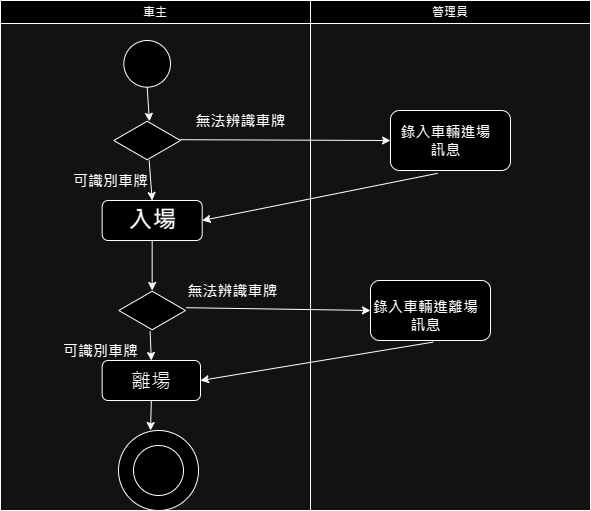

The diagram above was exported from draw.io. Its source (the exported page's mxGraphModel, read from the mxfile embedded in the PNG):
<mxGraphModel dx="1042" dy="569" grid="1" gridSize="10" guides="1" tooltips="1" connect="1" arrows="1" fold="1" page="1" pageScale="1" pageWidth="827" pageHeight="1169" math="0" shadow="0">
  <root>
    <mxCell id="0" />
    <mxCell id="1" parent="0" />
    <mxCell id="GB0AfXjYes_lCtySccoB-17" value="車主" style="swimlane;whiteSpace=wrap;html=1;" vertex="1" parent="1">
      <mxGeometry x="90" y="50" width="310" height="510" as="geometry" />
    </mxCell>
    <mxCell id="GB0AfXjYes_lCtySccoB-20" value="" style="ellipse;whiteSpace=wrap;html=1;aspect=fixed;" vertex="1" parent="GB0AfXjYes_lCtySccoB-17">
      <mxGeometry x="123.34" y="40" width="46.66" height="46.66" as="geometry" />
    </mxCell>
    <mxCell id="GB0AfXjYes_lCtySccoB-24" value="" style="html=1;whiteSpace=wrap;aspect=fixed;shape=isoRectangle;" vertex="1" parent="GB0AfXjYes_lCtySccoB-17">
      <mxGeometry x="113.33" y="120" width="66.67" height="40" as="geometry" />
    </mxCell>
    <mxCell id="GB0AfXjYes_lCtySccoB-27" value="&lt;p style=&quot;line-height: 120%; font-size: 15px;&quot;&gt;無法辨識車牌&lt;/p&gt;" style="text;strokeColor=none;fillColor=none;html=1;fontSize=15;fontStyle=1;verticalAlign=middle;align=center;" vertex="1" parent="GB0AfXjYes_lCtySccoB-17">
      <mxGeometry x="210" y="100" width="60" height="40" as="geometry" />
    </mxCell>
    <mxCell id="GB0AfXjYes_lCtySccoB-23" value="" style="endArrow=classic;html=1;rounded=0;exitX=0.5;exitY=1;exitDx=0;exitDy=0;entryX=0.534;entryY=0.02;entryDx=0;entryDy=0;entryPerimeter=0;" edge="1" parent="GB0AfXjYes_lCtySccoB-17" source="GB0AfXjYes_lCtySccoB-20" target="GB0AfXjYes_lCtySccoB-24">
      <mxGeometry width="50" height="50" relative="1" as="geometry">
        <mxPoint x="240" y="210" as="sourcePoint" />
        <mxPoint x="100" y="120" as="targetPoint" />
      </mxGeometry>
    </mxCell>
    <mxCell id="GB0AfXjYes_lCtySccoB-30" value="" style="rounded=1;whiteSpace=wrap;html=1;" vertex="1" parent="GB0AfXjYes_lCtySccoB-17">
      <mxGeometry x="101.67" y="200" width="100" height="40" as="geometry" />
    </mxCell>
    <mxCell id="GB0AfXjYes_lCtySccoB-31" value="入場" style="text;strokeColor=none;fillColor=none;html=1;fontSize=24;fontStyle=1;verticalAlign=middle;align=center;" vertex="1" parent="GB0AfXjYes_lCtySccoB-17">
      <mxGeometry x="101.67" y="200" width="100" height="40" as="geometry" />
    </mxCell>
    <mxCell id="GB0AfXjYes_lCtySccoB-32" value="" style="endArrow=classic;html=1;rounded=0;exitX=0.53;exitY=1;exitDx=0;exitDy=0;exitPerimeter=0;entryX=0.5;entryY=0;entryDx=0;entryDy=0;" edge="1" parent="GB0AfXjYes_lCtySccoB-17" source="GB0AfXjYes_lCtySccoB-24" target="GB0AfXjYes_lCtySccoB-31">
      <mxGeometry width="50" height="50" relative="1" as="geometry">
        <mxPoint x="110.00478000000015" y="233.20000000000005" as="sourcePoint" />
        <mxPoint x="100" y="190" as="targetPoint" />
      </mxGeometry>
    </mxCell>
    <mxCell id="GB0AfXjYes_lCtySccoB-33" value="可識別車牌" style="text;strokeColor=none;fillColor=none;html=1;fontSize=15;fontStyle=1;verticalAlign=middle;align=center;" vertex="1" parent="GB0AfXjYes_lCtySccoB-17">
      <mxGeometry x="60" y="160" width="100" height="40" as="geometry" />
    </mxCell>
    <mxCell id="GB0AfXjYes_lCtySccoB-36" value="" style="html=1;whiteSpace=wrap;aspect=fixed;shape=isoRectangle;" vertex="1" parent="GB0AfXjYes_lCtySccoB-17">
      <mxGeometry x="118.34" y="290" width="66.67" height="40" as="geometry" />
    </mxCell>
    <mxCell id="GB0AfXjYes_lCtySccoB-35" value="" style="endArrow=classic;html=1;rounded=0;exitX=0.5;exitY=1;exitDx=0;exitDy=0;" edge="1" parent="GB0AfXjYes_lCtySccoB-17" source="GB0AfXjYes_lCtySccoB-31" target="GB0AfXjYes_lCtySccoB-36">
      <mxGeometry width="50" height="50" relative="1" as="geometry">
        <mxPoint x="60" y="210" as="sourcePoint" />
        <mxPoint x="-70" y="270" as="targetPoint" />
      </mxGeometry>
    </mxCell>
    <mxCell id="GB0AfXjYes_lCtySccoB-43" value="&lt;p style=&quot;line-height: 120%; font-size: 15px;&quot;&gt;無法辨識車牌&lt;/p&gt;" style="text;strokeColor=none;fillColor=none;html=1;fontSize=15;fontStyle=1;verticalAlign=middle;align=center;" vertex="1" parent="GB0AfXjYes_lCtySccoB-17">
      <mxGeometry x="201.67000000000002" y="270" width="60" height="40" as="geometry" />
    </mxCell>
    <mxCell id="GB0AfXjYes_lCtySccoB-47" value="&lt;font style=&quot;font-size: 20px;&quot;&gt;離場&lt;/font&gt;" style="rounded=1;whiteSpace=wrap;html=1;" vertex="1" parent="GB0AfXjYes_lCtySccoB-17">
      <mxGeometry x="101.67" y="360" width="98.33" height="40" as="geometry" />
    </mxCell>
    <mxCell id="GB0AfXjYes_lCtySccoB-48" value="" style="endArrow=classic;html=1;rounded=0;exitX=0.469;exitY=1.01;exitDx=0;exitDy=0;exitPerimeter=0;entryX=0.5;entryY=0;entryDx=0;entryDy=0;" edge="1" parent="GB0AfXjYes_lCtySccoB-17" source="GB0AfXjYes_lCtySccoB-36" target="GB0AfXjYes_lCtySccoB-47">
      <mxGeometry width="50" height="50" relative="1" as="geometry">
        <mxPoint x="300" y="330" as="sourcePoint" />
        <mxPoint x="350" y="280" as="targetPoint" />
      </mxGeometry>
    </mxCell>
    <mxCell id="GB0AfXjYes_lCtySccoB-50" value="可識別車牌" style="text;strokeColor=none;fillColor=none;html=1;fontSize=15;fontStyle=1;verticalAlign=middle;align=center;" vertex="1" parent="GB0AfXjYes_lCtySccoB-17">
      <mxGeometry x="50" y="330" width="100" height="40" as="geometry" />
    </mxCell>
    <mxCell id="GB0AfXjYes_lCtySccoB-52" value="" style="ellipse;whiteSpace=wrap;html=1;aspect=fixed;" vertex="1" parent="GB0AfXjYes_lCtySccoB-17">
      <mxGeometry x="118" y="430" width="80" height="80" as="geometry" />
    </mxCell>
    <mxCell id="GB0AfXjYes_lCtySccoB-53" value="" style="ellipse;whiteSpace=wrap;html=1;aspect=fixed;" vertex="1" parent="GB0AfXjYes_lCtySccoB-17">
      <mxGeometry x="133" y="445" width="50" height="50" as="geometry" />
    </mxCell>
    <mxCell id="GB0AfXjYes_lCtySccoB-21" value="管理員" style="swimlane;whiteSpace=wrap;html=1;" vertex="1" parent="1">
      <mxGeometry x="400" y="50" width="280" height="510" as="geometry" />
    </mxCell>
    <mxCell id="GB0AfXjYes_lCtySccoB-25" value="" style="rounded=1;whiteSpace=wrap;html=1;" vertex="1" parent="GB0AfXjYes_lCtySccoB-21">
      <mxGeometry x="80" y="110" width="120" height="60" as="geometry" />
    </mxCell>
    <mxCell id="GB0AfXjYes_lCtySccoB-28" value="錄入車輛進場&lt;br style=&quot;font-size: 15px;&quot;&gt;訊息" style="text;strokeColor=none;fillColor=none;html=1;fontSize=15;fontStyle=1;verticalAlign=middle;align=center;" vertex="1" parent="GB0AfXjYes_lCtySccoB-21">
      <mxGeometry x="100" y="115" width="70" height="50" as="geometry" />
    </mxCell>
    <mxCell id="GB0AfXjYes_lCtySccoB-40" value="" style="rounded=1;whiteSpace=wrap;html=1;" vertex="1" parent="GB0AfXjYes_lCtySccoB-21">
      <mxGeometry x="60" y="280" width="120" height="60" as="geometry" />
    </mxCell>
    <mxCell id="GB0AfXjYes_lCtySccoB-42" value="錄入車輛進離場&lt;br&gt;訊息" style="text;strokeColor=none;fillColor=none;html=1;fontSize=15;fontStyle=1;verticalAlign=middle;align=center;" vertex="1" parent="GB0AfXjYes_lCtySccoB-21">
      <mxGeometry x="80" y="290" width="70" height="50" as="geometry" />
    </mxCell>
    <mxCell id="GB0AfXjYes_lCtySccoB-26" value="" style="endArrow=classic;html=1;rounded=0;exitX=0.998;exitY=0.48;exitDx=0;exitDy=0;exitPerimeter=0;entryX=0;entryY=0.5;entryDx=0;entryDy=0;" edge="1" parent="1" source="GB0AfXjYes_lCtySccoB-24" target="GB0AfXjYes_lCtySccoB-25">
      <mxGeometry width="50" height="50" relative="1" as="geometry">
        <mxPoint x="320" y="260" as="sourcePoint" />
        <mxPoint x="370" y="210" as="targetPoint" />
      </mxGeometry>
    </mxCell>
    <mxCell id="GB0AfXjYes_lCtySccoB-34" value="" style="endArrow=classic;html=1;rounded=0;exitX=0.393;exitY=1.047;exitDx=0;exitDy=0;exitPerimeter=0;entryX=1;entryY=0.5;entryDx=0;entryDy=0;" edge="1" parent="1" source="GB0AfXjYes_lCtySccoB-25" target="GB0AfXjYes_lCtySccoB-31">
      <mxGeometry width="50" height="50" relative="1" as="geometry">
        <mxPoint x="320" y="260" as="sourcePoint" />
        <mxPoint x="370" y="210" as="targetPoint" />
      </mxGeometry>
    </mxCell>
    <mxCell id="GB0AfXjYes_lCtySccoB-39" value="" style="endArrow=classic;html=1;rounded=0;exitX=1.009;exitY=0.43;exitDx=0;exitDy=0;exitPerimeter=0;" edge="1" parent="1" source="GB0AfXjYes_lCtySccoB-36">
      <mxGeometry width="50" height="50" relative="1" as="geometry">
        <mxPoint x="390" y="380" as="sourcePoint" />
        <mxPoint x="460" y="360" as="targetPoint" />
      </mxGeometry>
    </mxCell>
    <mxCell id="GB0AfXjYes_lCtySccoB-49" value="" style="endArrow=classic;html=1;rounded=0;exitX=0.611;exitY=1.032;exitDx=0;exitDy=0;exitPerimeter=0;entryX=1;entryY=0.5;entryDx=0;entryDy=0;" edge="1" parent="1" source="GB0AfXjYes_lCtySccoB-42" target="GB0AfXjYes_lCtySccoB-47">
      <mxGeometry width="50" height="50" relative="1" as="geometry">
        <mxPoint x="390" y="380" as="sourcePoint" />
        <mxPoint x="440" y="330" as="targetPoint" />
      </mxGeometry>
    </mxCell>
    <mxCell id="GB0AfXjYes_lCtySccoB-51" value="" style="endArrow=classic;html=1;rounded=0;exitX=0.5;exitY=1;exitDx=0;exitDy=0;" edge="1" parent="1" source="GB0AfXjYes_lCtySccoB-47">
      <mxGeometry width="50" height="50" relative="1" as="geometry">
        <mxPoint x="390" y="380" as="sourcePoint" />
        <mxPoint x="240" y="480" as="targetPoint" />
      </mxGeometry>
    </mxCell>
  </root>
</mxGraphModel>